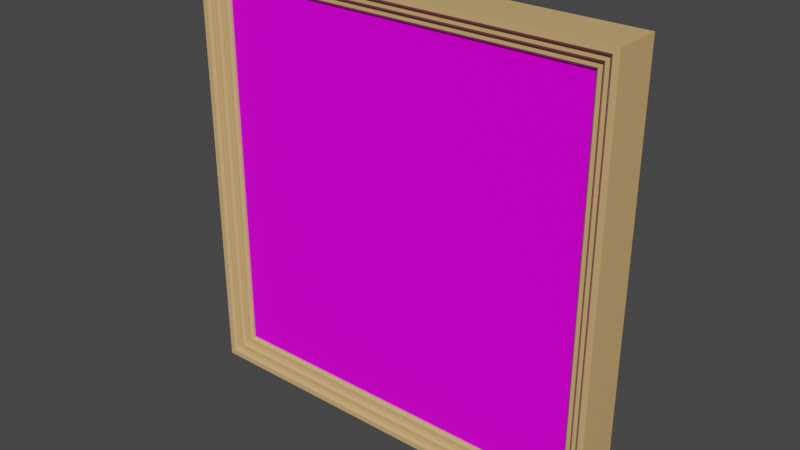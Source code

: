 # Source: painting_1.blend  (saved by Blender 3.6.13; exported with 4.5.12 LTS)
import bpy
from mathutils import Matrix  # noqa: F401  (used for matrix-valued properties, if any)

bpy.ops.wm.read_factory_settings(use_empty=True)
scene = bpy.context.scene
scene.name = 'Scene'

# ---- collections
col_painting = bpy.data.collections.new('Painting'); scene.collection.children.link(col_painting)

# ---- images (referenced by path relative to the original .blend; pixels are not part of the script)
import os
ASSET_DIR = os.environ.get("B2B_ASSET_DIR", "")  # directory of the original .blend (textures are referenced by path, not embedded)
HERE = os.path.dirname(os.path.abspath(__file__))  # packed textures are extracted next to this script under _unpacked/

def load_image(name, relpath, width, height, colorspace="sRGB"):
    """Load a texture the original file referenced (path relative to the .blend, or extracted next to this script)."""
    p = next((c for c in (os.path.join(HERE, relpath), os.path.join(ASSET_DIR, relpath)) if relpath and os.path.exists(c)), "")
    if p:
        img = bpy.data.images.load(p, check_existing=True)
        img.name = name
    else:  # same state as the original file: an image datablock whose file is absent (Cycles renders it pink)
        img = bpy.data.images.new(name, width, height)
        img.source = "FILE"
        img.filepath = "//" + (relpath or name)
    img.colorspace_settings.name = colorspace
    return img
img_input_png = load_image('input.png', 'input.png', 1024, 1024, 'sRGB')

# ---- materials (node trees are filled in below, after node groups)
mat_material_001 = bpy.data.materials.new('Material.001')
mat_material_001.use_transparent_shadow = False
mat_material = bpy.data.materials.new('Material')
mat_material.alpha_threshold = 0.0
mat_material.use_transparent_shadow = False
mat_material.roughness = 0.5
mat_material.line_color = (0.0, 0.0, 0.0, 1.0)

# ---- material node trees
mat_material_001.use_nodes = True; mat_material_001.node_tree.nodes.clear()
_N = mat_material_001.node_tree.nodes; _L = mat_material_001.node_tree.links
n0 = _N.new('ShaderNodeBsdfPrincipled'); n0.name = 'Principled BSDF'; n0.location = (10, 300)
n0.distribution = 'GGX'
n0.subsurface_method = 'RANDOM_WALK_SKIN'
n0.inputs[0].default_value = (0.685, 0.4255, 0.1751, 1.0)
n0.inputs[3].default_value = 1.45
n0.inputs[27].default_value = (0.0, 0.0, 0.0, 1.0)
n0.inputs[28].default_value = 1.0
n1 = _N.new('ShaderNodeOutputMaterial'); n1.name = 'Material Output'; n1.location = (300, 300)
_L.new(n0.outputs[0], n1.inputs[0])
n1.is_active_output = True
mat_material.use_nodes = True; mat_material.node_tree.nodes.clear()
_N = mat_material.node_tree.nodes; _L = mat_material.node_tree.links
n0 = _N.new('ShaderNodeOutputMaterial'); n0.name = 'Material Output'; n0.location = (300, 300)
n1 = _N.new('ShaderNodeBsdfPrincipled'); n1.name = 'Principled BSDF'; n1.location = (10, 300)
n1.distribution = 'GGX'
n1.subsurface_method = 'RANDOM_WALK_SKIN'
n1.inputs[3].default_value = 1.45
n1.inputs[13].default_value = 0.08333
n1.inputs[27].default_value = (0.0, 0.0, 0.0, 1.0)
n1.inputs[28].default_value = 1.0
n2 = _N.new('ShaderNodeTexImage'); n2.name = 'Image Texture'; n2.location = (-280, 274)
n2.image = img_input_png
_L.new(n1.outputs[0], n0.inputs[0])
_L.new(n2.outputs[0], n1.inputs[0])
n0.is_active_output = True

# ---- world
world_world = bpy.data.worlds.new('World'); scene.world = world_world
world_world.use_nodes = True; world_world.node_tree.nodes.clear()
_N = world_world.node_tree.nodes; _L = world_world.node_tree.links
n0 = _N.new('ShaderNodeOutputWorld'); n0.name = 'World Output'; n0.location = (300, 300)
n1 = _N.new('ShaderNodeBackground'); n1.name = 'Background'; n1.location = (10, 300)
n1.inputs[0].default_value = (0.05088, 0.05088, 0.05088, 1.0)
_L.new(n1.outputs[0], n0.inputs[0])
n0.is_active_output = True
world_world.color = (0.05088, 0.05088, 0.05088)
world_world.use_sun_shadow = False
world_world.sun_shadow_jitter_overblur = 0.0

# ---- meshes
me_cube = bpy.data.meshes.new('Cube')
me_cube.from_pydata([(0.45, 0.05, 0.45), (0.45, 0.05, -0.45), (-0.45, 0.05, 0.45), (-0.45, 0.05, -0.45), (-0.45, -0.05, -0.45), (-0.45, -0.05, 0.45), (0.45, -0.05, 0.45), (0.45, -0.05, -0.45), (-0.4, -0.02106, -0.4), (-0.4, -0.02106, 0.4), (0.4, -0.02106, 0.4), (0.4, -0.02106, -0.4), (-0.4167, -0.03, -0.4167), (0.4167, -0.03, -0.4167), (0.4167, -0.03, 0.4167), (-0.4167, -0.03, 0.4167), (-0.4333, -0.04, -0.4333), (-0.4333, -0.04, 0.4333), (0.4333, -0.04, 0.4333), (0.4333, -0.04, -0.4333), (-0.4333, -0.045, -0.4333), (-0.4383, -0.05, -0.4383), (0.4383, -0.05, -0.4383), (0.4333, -0.045, -0.4333), (0.4383, -0.05, 0.4383), (0.4333, -0.045, 0.4333), (-0.4383, -0.05, 0.4383), (-0.4333, -0.045, 0.4333), (-0.405, -0.03, -0.405), (-0.4, -0.025, -0.4), (-0.4, -0.025, 0.4), (-0.405, -0.03, 0.405), (0.405, -0.03, 0.405), (0.4, -0.025, 0.4), (0.4, -0.025, -0.4), (0.405, -0.03, -0.405), (-0.4217, -0.04, -0.4217), (-0.4167, -0.035, -0.4167), (-0.4167, -0.035, 0.4167), (-0.4217, -0.04, 0.4217), (0.4217, -0.04, 0.4217), (0.4167, -0.035, 0.4167), (0.4217, -0.04, -0.4217), (0.4167, -0.035, -0.4167)], [], [(0, 2, 5, 6), (31, 32, 14, 15), (4, 5, 2, 3), (3, 1, 7, 4), (1, 0, 6, 7), (3, 2, 0, 1), (23, 25, 18, 19), (27, 20, 16, 17), (34, 11, 8, 29), (11, 10, 9, 8), (28, 31, 15, 12), (35, 28, 12, 13), (32, 35, 13, 14), (38, 15, 14, 41), (20, 23, 19, 16), (26, 24, 6, 5), (39, 40, 18, 17), (42, 36, 16, 19), (25, 27, 17, 18), (22, 21, 4, 7), (40, 42, 19, 18), (24, 22, 7, 6), (30, 9, 10, 33), (29, 8, 9, 30), (37, 12, 15, 38), (33, 10, 11, 34), (43, 13, 12, 37), (41, 14, 13, 43), (36, 39, 17, 16), (23, 20, 21, 22), (25, 23, 22, 24), (27, 25, 24, 26), (20, 27, 26, 21), (29, 30, 31, 28), (33, 34, 35, 32), (32, 31, 30, 33), (28, 35, 34, 29), (39, 36, 37, 38), (36, 42, 43, 37), (42, 40, 41, 43), (40, 39, 38, 41), (21, 26, 5, 4)])
me_cube.polygons.foreach_set('material_index', [0, 0, 0, 0, 0, 0, 0, 0, 0, 1, 0, 0, 0, 0, 0, 0, 0, 0, 0, 0, 0, 0, 0, 0, 0, 0, 0, 0, 0, 0, 0, 0, 0, 0, 0, 0, 0, 0, 0, 0, 0, 0])
_uv = me_cube.uv_layers.new(name='UVMap')
_uv.uv.foreach_set('vector', [0.625, 0.5, 0.875, 0.5, 0.875, 0.75, 0.625, 0.75, 0.6125, 0.993, 0.6125, 0.757, 0.6157, 0.7552, 0.6157, 0.9948, 0.375, 0.0, 0.625, 0.0, 0.625, 0.25, 0.375, 0.25, 0.125, 0.5, 0.375, 0.5, 0.375, 0.75, 0.125, 0.75, 0.375, 0.5, 0.625, 0.5, 0.625, 0.75, 0.375, 0.75, 0.375, 0.25, 0.625, 0.25, 0.625, 0.5, 0.375, 0.5, 0.3796, 0.7526, 0.6204, 0.7526, 0.6204, 0.7526, 0.3796, 0.7526, 0.6204, 0.9974, 0.3796, 0.9974, 0.3796, 0.9974, 0.6204, 0.9974, 0.3889, 0.7578, 0.3889, 0.7578, 0.3889, 0.9922, 0.3889, 0.9922, 1.0, 0.02374, 1.0, 0.9763, -0.0004654, 0.9763, -0.0004654, 0.02374, 0.3875, 0.993, 0.6125, 0.993, 0.6157, 0.9948, 0.3843, 0.9948, 0.3875, 0.757, 0.3875, 0.993, 0.3843, 0.9948, 0.3843, 0.7552, 0.6125, 0.757, 0.3875, 0.757, 0.3843, 0.7552, 0.6157, 0.7552, 0.6157, 0.9948, 0.6157, 0.9948, 0.6157, 0.7552, 0.6157, 0.7552, 0.3796, 0.9974, 0.3796, 0.7526, 0.3796, 0.7526, 0.3796, 0.9974, 0.6218, 0.9982, 0.6218, 0.7518, 0.625, 0.75, 0.625, 1.0, 0.6171, 0.9956, 0.6171, 0.7544, 0.6204, 0.7526, 0.6204, 0.9974, 0.3829, 0.7544, 0.3829, 0.9956, 0.3796, 0.9974, 0.3796, 0.7526, 0.6204, 0.7526, 0.6204, 0.9974, 0.6204, 0.9974, 0.6204, 0.7526, 0.3782, 0.7518, 0.3782, 0.9982, 0.375, 1.0, 0.375, 0.75, 0.6171, 0.7544, 0.3829, 0.7544, 0.3796, 0.7526, 0.6204, 0.7526, 0.6218, 0.7518, 0.3782, 0.7518, 0.375, 0.75, 0.625, 0.75, 0.6111, 0.9922, 0.6111, 0.9922, 0.6111, 0.7578, 0.6111, 0.7578, 0.3889, 0.9922, 0.3889, 0.9922, 0.6111, 0.9922, 0.6111, 0.9922, 0.3843, 0.9948, 0.3843, 0.9948, 0.6157, 0.9948, 0.6157, 0.9948, 0.6111, 0.7578, 0.6111, 0.7578, 0.3889, 0.7578, 0.3889, 0.7578, 0.3843, 0.7552, 0.3843, 0.7552, 0.3843, 0.9948, 0.3843, 0.9948, 0.6157, 0.7552, 0.6157, 0.7552, 0.3843, 0.7552, 0.3843, 0.7552, 0.3829, 0.9956, 0.6171, 0.9956, 0.6204, 0.9974, 0.3796, 0.9974, 0.3796, 0.7526, 0.3796, 0.9974, 0.3782, 0.9982, 0.3782, 0.7518, 0.6204, 0.7526, 0.3796, 0.7526, 0.3782, 0.7518, 0.6218, 0.7518, 0.6204, 0.9974, 0.6204, 0.7526, 0.6218, 0.7518, 0.6218, 0.9982, 0.3796, 0.9974, 0.6204, 0.9974, 0.6218, 0.9982, 0.3782, 0.9982, 0.3889, 0.9922, 0.6111, 0.9922, 0.6125, 0.993, 0.3875, 0.993, 0.6111, 0.7578, 0.3889, 0.7578, 0.3875, 0.757, 0.6125, 0.757, 0.6125, 0.757, 0.6125, 0.993, 0.6111, 0.9922, 0.6111, 0.7578, 0.3875, 0.993, 0.3875, 0.757, 0.3889, 0.7578, 0.3889, 0.9922, 0.6171, 0.9956, 0.3829, 0.9956, 0.3843, 0.9948, 0.6157, 0.9948, 0.3829, 0.9956, 0.3829, 0.7544, 0.3843, 0.7552, 0.3843, 0.9948, 0.3829, 0.7544, 0.6171, 0.7544, 0.6157, 0.7552, 0.3843, 0.7552, 0.6171, 0.7544, 0.6171, 0.9956, 0.6157, 0.9948, 0.6157, 0.7552, 0.3782, 0.9982, 0.6218, 0.9982, 0.625, 1.0, 0.375, 1.0])
me_cube.materials.append(mat_material_001)
me_cube.materials.append(mat_material)
me_cube.use_mirror_vertex_groups = False
me_cube.update()

# ---- objects
ob_cube = bpy.data.objects.new('Cube', me_cube)

# ---- transforms, parenting, visibility, modifiers, constraints
ob_cube.location = (0.0, 0.0, 0.0)
ob_cube.lock_rotations_4d = False
ob_cube.empty_display_type = 'ARROWS'
ob_cube.lineart.crease_threshold = 0.0

# ---- collection membership
col_painting.objects.link(ob_cube)

# ---- scene / render settings (as saved in the file)
scene.frame_start = 1; scene.frame_end = 250; scene.frame_set(1)
scene.render.engine = 'BLENDER_EEVEE_NEXT'
scene.cycles.sampling_pattern = 'TABULATED_SOBOL'
scene.view_settings.view_transform = 'Filmic'
bpy.context.view_layer.update()

# ---- added for rendering (the .blend has no active camera and no usable light): camera, sun
cam_auto = bpy.data.cameras.new('AutoCamera')
cam_auto.lens = 50.0
cam_auto.sensor_width = 36.0
cam_auto.clip_end = 1000.0
ob_auto_camera = bpy.data.objects.new('AutoCamera', cam_auto)
scene.collection.objects.link(ob_auto_camera)
ob_auto_camera.location = (1.18125, -1.4175, 0.944999)
ob_auto_camera.rotation_euler = (1.09748, -7.21219e-08, 0.694738)
scene.camera = ob_auto_camera
light_auto_sun = bpy.data.lights.new('AutoSun', 'SUN')
light_auto_sun.energy = 3.0
light_auto_sun.angle = 0.0523599
ob_auto_sun = bpy.data.objects.new('AutoSun', light_auto_sun)
scene.collection.objects.link(ob_auto_sun)
ob_auto_sun.rotation_euler = (0.872665, 0.174533, 0.523599)
bpy.context.view_layer.update()
